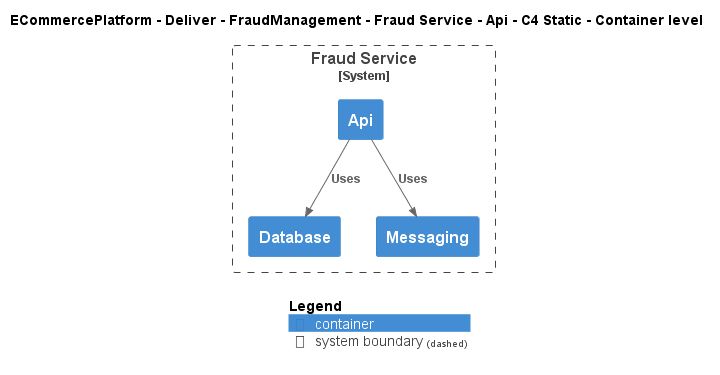

The diagram above was rendered by PlantUML. Its source (embedded in the PNG):
@startuml
!include ..\..\..\..\..\..\..\.c4s\C4_Container.puml

AddElementTag("c4interflow:lifecycle:new", $bgColor=green, $fontColor=#ffffff, $borderColor=green, $shadowing="False")
AddElementTag("c4interflow:lifecycle:changed", $bgColor=orange, $fontColor=#ffffff, $borderColor=orange, $shadowing="False")
AddElementTag("c4interflow:lifecycle:removed", $bgColor=red, $fontColor=#ffffff, $borderColor=red, $shadowing="False")

AddRelTag("c4interflow:lifecycle:new", $textColor=green, $lineColor=green)
AddRelTag("c4interflow:lifecycle:changed", $textColor=orange, $lineColor=orange)
AddRelTag("c4interflow:lifecycle:removed", $textColor=red, $lineColor=red)

SHOW_PERSON_PORTRAIT()
LAYOUT_TOP_DOWN()

skinparam linetype polyline

title ECommercePlatform - Deliver - FraudManagement - Fraud Service - Api - C4 Static - Container level


System_Boundary(ECommercePlatform.Deliver.FraudManagement.SoftwareSystems.FraudService, "Fraud Service") {
    Container(ECommercePlatform.Deliver.FraudManagement.SoftwareSystems.FraudService.Containers.Api, "Api", "", "")
    Container(ECommercePlatform.Deliver.FraudManagement.SoftwareSystems.FraudService.Containers.Database, "Database", "", "")
    Container(ECommercePlatform.Deliver.FraudManagement.SoftwareSystems.FraudService.Containers.Messaging, "Messaging", "", "")
}

Rel(ECommercePlatform.Deliver.FraudManagement.SoftwareSystems.FraudService.Containers.Api, ECommercePlatform.Deliver.FraudManagement.SoftwareSystems.FraudService.Containers.Database, "Uses")
Rel(ECommercePlatform.Deliver.FraudManagement.SoftwareSystems.FraudService.Containers.Api, ECommercePlatform.Deliver.FraudManagement.SoftwareSystems.FraudService.Containers.Messaging, "Uses")


SHOW_LEGEND()
@enduml